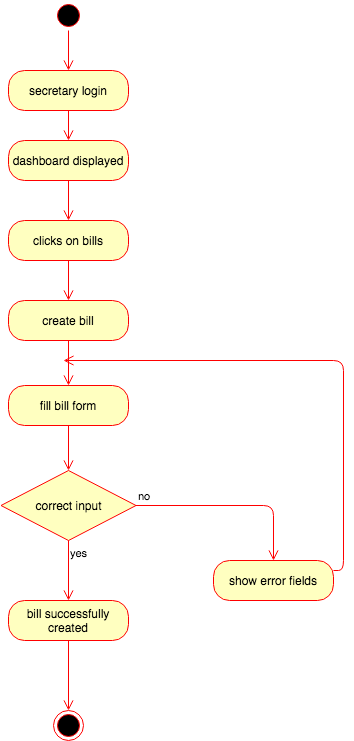

The diagram above was exported from draw.io. Its source (the exported page's mxGraphModel, read from the mxfile embedded in the PNG):
<mxGraphModel dx="946" dy="597" grid="1" gridSize="10" guides="1" tooltips="1" connect="1" arrows="1" fold="1" page="1" pageScale="1" pageWidth="1100" pageHeight="850" background="#ffffff" math="0" shadow="0">
  <root>
    <mxCell id="0" />
    <mxCell id="1" parent="0" />
    <mxCell id="HsbxzT7u1iMA7IaxIESF-1" value="" style="ellipse;html=1;shape=startState;fillColor=#000000;strokeColor=#ff0000;" parent="1" vertex="1">
      <mxGeometry x="520" y="20" width="30" height="30" as="geometry" />
    </mxCell>
    <mxCell id="HsbxzT7u1iMA7IaxIESF-2" value="" style="edgeStyle=orthogonalEdgeStyle;html=1;verticalAlign=bottom;endArrow=open;endSize=8;strokeColor=#ff0000;entryX=0.5;entryY=0;entryDx=0;entryDy=0;" parent="1" source="HsbxzT7u1iMA7IaxIESF-1" target="HsbxzT7u1iMA7IaxIESF-3" edge="1">
      <mxGeometry relative="1" as="geometry">
        <mxPoint x="535" y="110" as="targetPoint" />
      </mxGeometry>
    </mxCell>
    <mxCell id="HsbxzT7u1iMA7IaxIESF-3" value="secretary login" style="rounded=1;whiteSpace=wrap;html=1;arcSize=40;fontColor=#000000;fillColor=#ffffc0;strokeColor=#ff0000;" parent="1" vertex="1">
      <mxGeometry x="475" y="90" width="120" height="40" as="geometry" />
    </mxCell>
    <mxCell id="HsbxzT7u1iMA7IaxIESF-4" value="" style="edgeStyle=orthogonalEdgeStyle;html=1;verticalAlign=bottom;endArrow=open;endSize=8;strokeColor=#ff0000;entryX=0.5;entryY=0;entryDx=0;entryDy=0;" parent="1" source="HsbxzT7u1iMA7IaxIESF-3" target="HsbxzT7u1iMA7IaxIESF-5" edge="1">
      <mxGeometry relative="1" as="geometry">
        <mxPoint x="535" y="190" as="targetPoint" />
      </mxGeometry>
    </mxCell>
    <mxCell id="HsbxzT7u1iMA7IaxIESF-5" value="dashboard displayed" style="rounded=1;whiteSpace=wrap;html=1;arcSize=40;fontColor=#000000;fillColor=#ffffc0;strokeColor=#ff0000;" parent="1" vertex="1">
      <mxGeometry x="475" y="160" width="120" height="40" as="geometry" />
    </mxCell>
    <mxCell id="HsbxzT7u1iMA7IaxIESF-6" value="" style="edgeStyle=orthogonalEdgeStyle;html=1;verticalAlign=bottom;endArrow=open;endSize=8;strokeColor=#ff0000;entryX=0.5;entryY=0;entryDx=0;entryDy=0;" parent="1" source="HsbxzT7u1iMA7IaxIESF-5" target="HsbxzT7u1iMA7IaxIESF-7" edge="1">
      <mxGeometry relative="1" as="geometry">
        <mxPoint x="540" y="300" as="targetPoint" />
      </mxGeometry>
    </mxCell>
    <mxCell id="HsbxzT7u1iMA7IaxIESF-7" value="clicks on bills" style="rounded=1;whiteSpace=wrap;html=1;arcSize=40;fontColor=#000000;fillColor=#ffffc0;strokeColor=#ff0000;" parent="1" vertex="1">
      <mxGeometry x="475" y="240" width="120" height="40" as="geometry" />
    </mxCell>
    <mxCell id="HsbxzT7u1iMA7IaxIESF-8" value="" style="edgeStyle=orthogonalEdgeStyle;html=1;verticalAlign=bottom;endArrow=open;endSize=8;strokeColor=#ff0000;entryX=0.5;entryY=0;entryDx=0;entryDy=0;" parent="1" source="HsbxzT7u1iMA7IaxIESF-7" target="HsbxzT7u1iMA7IaxIESF-9" edge="1">
      <mxGeometry relative="1" as="geometry">
        <mxPoint x="535" y="370" as="targetPoint" />
      </mxGeometry>
    </mxCell>
    <mxCell id="HsbxzT7u1iMA7IaxIESF-9" value="create bill" style="rounded=1;whiteSpace=wrap;html=1;arcSize=40;fontColor=#000000;fillColor=#ffffc0;strokeColor=#ff0000;" parent="1" vertex="1">
      <mxGeometry x="475" y="320" width="120" height="40" as="geometry" />
    </mxCell>
    <mxCell id="HsbxzT7u1iMA7IaxIESF-10" value="" style="edgeStyle=orthogonalEdgeStyle;html=1;verticalAlign=bottom;endArrow=open;endSize=8;strokeColor=#ff0000;entryX=0.5;entryY=0;entryDx=0;entryDy=0;" parent="1" source="HsbxzT7u1iMA7IaxIESF-9" target="HsbxzT7u1iMA7IaxIESF-11" edge="1">
      <mxGeometry relative="1" as="geometry">
        <mxPoint x="535" y="475" as="targetPoint" />
      </mxGeometry>
    </mxCell>
    <mxCell id="HsbxzT7u1iMA7IaxIESF-11" value="fill bill form" style="rounded=1;whiteSpace=wrap;html=1;arcSize=40;fontColor=#000000;fillColor=#ffffc0;strokeColor=#ff0000;" parent="1" vertex="1">
      <mxGeometry x="475" y="405" width="120" height="40" as="geometry" />
    </mxCell>
    <mxCell id="HsbxzT7u1iMA7IaxIESF-12" value="" style="edgeStyle=orthogonalEdgeStyle;html=1;verticalAlign=bottom;endArrow=open;endSize=8;strokeColor=#ff0000;entryX=0.5;entryY=0;entryDx=0;entryDy=0;" parent="1" source="HsbxzT7u1iMA7IaxIESF-11" target="HsbxzT7u1iMA7IaxIESF-13" edge="1">
      <mxGeometry relative="1" as="geometry">
        <mxPoint x="535" y="580" as="targetPoint" />
      </mxGeometry>
    </mxCell>
    <mxCell id="HsbxzT7u1iMA7IaxIESF-13" value="correct input" style="rhombus;whiteSpace=wrap;html=1;fillColor=#ffffc0;strokeColor=#ff0000;" parent="1" vertex="1">
      <mxGeometry x="467.5" y="490" width="135" height="70" as="geometry" />
    </mxCell>
    <mxCell id="HsbxzT7u1iMA7IaxIESF-14" value="no" style="edgeStyle=orthogonalEdgeStyle;html=1;align=left;verticalAlign=bottom;endArrow=open;endSize=8;strokeColor=#ff0000;" parent="1" source="HsbxzT7u1iMA7IaxIESF-13" target="HsbxzT7u1iMA7IaxIESF-16" edge="1">
      <mxGeometry x="-1" relative="1" as="geometry">
        <mxPoint x="720" y="615" as="targetPoint" />
      </mxGeometry>
    </mxCell>
    <mxCell id="HsbxzT7u1iMA7IaxIESF-15" value="yes" style="edgeStyle=orthogonalEdgeStyle;html=1;align=left;verticalAlign=top;endArrow=open;endSize=8;strokeColor=#ff0000;" parent="1" source="HsbxzT7u1iMA7IaxIESF-13" target="HsbxzT7u1iMA7IaxIESF-17" edge="1">
      <mxGeometry x="-1" relative="1" as="geometry">
        <mxPoint x="450" y="770" as="targetPoint" />
      </mxGeometry>
    </mxCell>
    <mxCell id="HsbxzT7u1iMA7IaxIESF-16" value="show error fields" style="rounded=1;whiteSpace=wrap;html=1;arcSize=40;fontColor=#000000;fillColor=#ffffc0;strokeColor=#ff0000;" parent="1" vertex="1">
      <mxGeometry x="680" y="580" width="120" height="40" as="geometry" />
    </mxCell>
    <mxCell id="HsbxzT7u1iMA7IaxIESF-17" value="bill successfully created" style="rounded=1;whiteSpace=wrap;html=1;arcSize=40;fontColor=#000000;fillColor=#ffffc0;strokeColor=#ff0000;" parent="1" vertex="1">
      <mxGeometry x="475" y="620" width="120" height="40" as="geometry" />
    </mxCell>
    <mxCell id="HsbxzT7u1iMA7IaxIESF-18" value="" style="edgeStyle=orthogonalEdgeStyle;html=1;verticalAlign=bottom;endArrow=open;endSize=8;strokeColor=#ff0000;" parent="1" source="HsbxzT7u1iMA7IaxIESF-17" target="HsbxzT7u1iMA7IaxIESF-25" edge="1">
      <mxGeometry relative="1" as="geometry">
        <mxPoint x="535" y="710" as="targetPoint" />
      </mxGeometry>
    </mxCell>
    <mxCell id="HsbxzT7u1iMA7IaxIESF-25" value="" style="ellipse;html=1;shape=endState;fillColor=#000000;strokeColor=#ff0000;" parent="1" vertex="1">
      <mxGeometry x="520" y="730" width="30" height="30" as="geometry" />
    </mxCell>
    <mxCell id="HsbxzT7u1iMA7IaxIESF-28" value="" style="edgeStyle=orthogonalEdgeStyle;html=1;verticalAlign=bottom;endArrow=open;endSize=8;strokeColor=#ff0000;exitX=1;exitY=0.25;exitDx=0;exitDy=0;" parent="1" source="HsbxzT7u1iMA7IaxIESF-16" edge="1">
      <mxGeometry relative="1" as="geometry">
        <mxPoint x="530" y="380" as="targetPoint" />
        <mxPoint x="840" y="480" as="sourcePoint" />
        <Array as="points">
          <mxPoint x="810" y="590" />
          <mxPoint x="810" y="380" />
        </Array>
      </mxGeometry>
    </mxCell>
  </root>
</mxGraphModel>